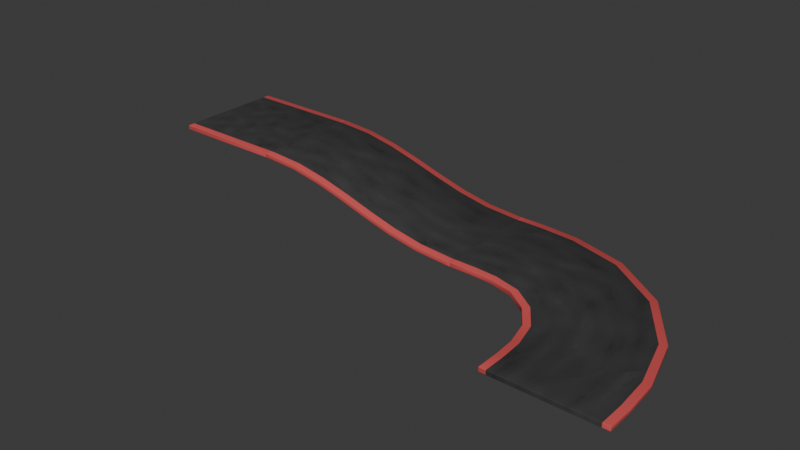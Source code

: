 # Source: track.blend  (saved by Blender 4.1.24; exported with 4.5.12 LTS)
import bpy
from mathutils import Matrix  # noqa: F401  (used for matrix-valued properties, if any)

bpy.ops.wm.read_factory_settings(use_empty=True)
scene = bpy.context.scene
scene.name = 'Scene'

# ---- collections
col_collection = bpy.data.collections.new('Collection'); scene.collection.children.link(col_collection)

# ---- images (referenced by path relative to the original .blend; pixels are not part of the script)
import os
ASSET_DIR = os.environ.get("B2B_ASSET_DIR", "")  # directory of the original .blend (textures are referenced by path, not embedded)
HERE = os.path.dirname(os.path.abspath(__file__))  # packed textures are extracted next to this script under _unpacked/

def load_image(name, relpath, width, height, colorspace="sRGB"):
    """Load a texture the original file referenced (path relative to the .blend, or extracted next to this script)."""
    p = next((c for c in (os.path.join(HERE, relpath), os.path.join(ASSET_DIR, relpath)) if relpath and os.path.exists(c)), "")
    if p:
        img = bpy.data.images.load(p, check_existing=True)
        img.name = name
    else:  # same state as the original file: an image datablock whose file is absent (Cycles renders it pink)
        img = bpy.data.images.new(name, width, height)
        img.source = "FILE"
        img.filepath = "//" + (relpath or name)
    img.colorspace_settings.name = colorspace
    return img
img_track_png = load_image('track.png', '_unpacked/track.8da2c765.png', 2048, 2048, 'sRGB')

# ---- materials (node trees are filled in below, after node groups)
mat_material = bpy.data.materials.new('Material')
mat_material.use_transparent_shadow = False

# ---- material node trees
mat_material.use_nodes = True; mat_material.node_tree.nodes.clear()
_N = mat_material.node_tree.nodes; _L = mat_material.node_tree.links
n0 = _N.new('ShaderNodeBsdfPrincipled'); n0.name = 'Principled BSDF'; n0.location = (10, 300)
n1 = _N.new('ShaderNodeOutputMaterial'); n1.name = 'Material Output'; n1.location = (300, 300)
n2 = _N.new('ShaderNodeTexImage'); n2.name = 'Image Texture'; n2.location = (-289, 287)
n2.image = img_track_png
_L.new(n0.outputs[0], n1.inputs[0])
_L.new(n2.outputs[0], n0.inputs[0])
n1.is_active_output = True

# ---- world
world_world = bpy.data.worlds.new('World'); scene.world = world_world
world_world.use_nodes = True; world_world.node_tree.nodes.clear()
_N = world_world.node_tree.nodes; _L = world_world.node_tree.links
n0 = _N.new('ShaderNodeOutputWorld'); n0.name = 'World Output'; n0.location = (300, 300)
n1 = _N.new('ShaderNodeBackground'); n1.name = 'Background'; n1.location = (10, 300)
n1.inputs[0].default_value = (0.05088, 0.05088, 0.05088, 1.0)
_L.new(n1.outputs[0], n0.inputs[0])
n0.is_active_output = True
world_world.color = (0.05088, 0.05088, 0.05088)
world_world.use_sun_shadow = False
world_world.sun_shadow_jitter_overblur = 0.0

# ---- meshes
me_cube_001 = bpy.data.meshes.new('Cube.001')
me_cube_001.from_pydata([(24.5, 12.5, 1.0), (24.5, 12.5, 0.0), (24.5, -12.5, 1.0), (24.5, -12.5, 0.0), (-0.5, 12.5, 1.0), (-0.5, 12.5, 0.0), (-0.5, -12.5, 1.0), (-0.5, -12.5, 0.0)], [], [(0, 4, 6, 2), (5, 1, 3, 7), (3, 2, 6, 7), (5, 4, 0, 1), (7, 6, 4, 5), (3, 1, 0, 2)])
me_cube_001.polygons.foreach_set('use_smooth', [True] * 6)
_uv = me_cube_001.uv_layers.new(name='UVMap')
_uv.uv.foreach_set('vector', [1.0, 0.0, 1.0, 1.0, 2.98e-08, 1.0, 0.0, 2.98e-08, 1.0, 1.0, 1.0, 0.0, 0.0, 2.98e-08, 2.98e-08, 1.0, 0.0, 2.98e-08, 0.0, 2.98e-08, 2.98e-08, 1.0, 2.98e-08, 1.0, 1.0, 1.0, 1.0, 1.0, 1.0, 0.0, 1.0, 0.0, 2.98e-08, 1.0, 2.98e-08, 1.0, 1.0, 1.0, 1.0, 1.0, 0.0, 2.98e-08, 1.0, 0.0, 1.0, 0.0, 0.0, 2.98e-08])
me_cube_001.materials.append(mat_material)
me_cube_001.use_mirror_vertex_groups = False
me_cube_001.update()
me_cube_001.normals_split_custom_set([tuple(v) for v in zip(*[iter([0.549, 0.591, 0.591, -0.5774, 0.5774, 0.5774, -0.5774, -0.5774, 0.5774, 0.591, -0.549, 0.591, -0.5774, 0.5774, -0.5774, 0.5872, 0.5945, -0.5494, 0.5945, -0.5494, -0.5872, -0.5774, -0.5774, -0.5774, 0.5945, -0.5494, -0.5872, 0.591, -0.549, 0.591, -0.5774, -0.5774, 0.5774, -0.5774, -0.5774, -0.5774, -0.5774, 0.5774, -0.5774, -0.5774, 0.5774, 0.5774, 0.549, 0.591, 0.591, 0.5872, 0.5945, -0.5494, -0.5774, -0.5774, -0.5774, -0.5774, -0.5774, 0.5774, -0.5774, 0.5774, 0.5774, -0.5774, 0.5774, -0.5774, 0.5945, -0.5494, -0.5872, 0.5872, 0.5945, -0.5494, 0.549, 0.591, 0.591, 0.591, -0.549, 0.591])] * 3)])
me_cube_007 = bpy.data.meshes.new('Cube.007')
me_cube_007.from_pydata([(0.5, 12.5, 1.0), (0.5, 12.5, 0.0), (0.5, -12.5, 1.0), (0.5, -12.5, 0.0), (-0.5, 12.5, 1.0), (-0.5, 12.5, 0.0), (-0.5, -12.5, 1.0), (-0.5, -12.5, 0.0), (49.5, 12.5, -8.0), (49.5, 12.5, -9.0), (49.5, -12.5, -8.0), (49.5, -12.5, -9.0), (48.5, 12.5, -8.0), (48.5, 12.5, -9.0), (48.5, -12.5, -8.0), (48.5, -12.5, -9.0), (7.901, -12.5, -0.4946), (14.71, -12.5, -1.772), (21.18, -12.5, -3.523), (27.55, -12.5, -5.438), (34.07, -12.5, -7.203), (40.97, -12.5, -8.497), (7.901, 12.5, -0.4946), (14.71, 12.5, -1.772), (21.18, 12.5, -3.523), (27.55, 12.5, -5.439), (34.07, 12.5, -7.203), (40.97, 12.5, -8.497), (8.027, 12.5, 0.4975), (14.93, 12.5, -0.7968), (21.45, 12.5, -2.562), (27.82, 12.5, -4.477), (34.29, 12.5, -6.228), (41.1, 12.5, -7.505), (41.1, -12.5, -7.505), (34.29, -12.5, -6.228), (27.82, -12.5, -4.477), (21.45, -12.5, -2.562), (14.93, -12.5, -0.7968), (8.027, -12.5, 0.4975)], [], [(0, 4, 6, 2), (5, 1, 3, 7), (3, 2, 6, 7), (5, 4, 0, 1), (7, 6, 4, 5), (12, 13, 27, 33), (8, 12, 14, 10), (13, 9, 11, 15), (11, 10, 14, 15), (13, 12, 8, 9), (14, 12, 33, 34), (11, 9, 8, 10), (13, 15, 21, 27), (15, 14, 34, 21), (27, 21, 20, 26), (26, 20, 19, 25), (25, 19, 18, 24), (24, 18, 17, 23), (23, 17, 16, 22), (22, 16, 3, 1), (33, 27, 26, 32), (32, 26, 25, 31), (31, 25, 24, 30), (30, 24, 23, 29), (29, 23, 22, 28), (28, 22, 1, 0), (34, 33, 32, 35), (35, 32, 31, 36), (36, 31, 30, 37), (37, 30, 29, 38), (38, 29, 28, 39), (39, 28, 0, 2), (21, 34, 35, 20), (20, 35, 36, 19), (19, 36, 37, 18), (18, 37, 38, 17), (17, 38, 39, 16), (16, 39, 2, 3)])
me_cube_007.polygons.foreach_set('use_smooth', [True] * 38)
_uv = me_cube_007.uv_layers.new(name='UVMap')
_uv.uv.foreach_set('vector', [1.0, 0.98, 1.0, 1.0, 5.96e-08, 1.0, 5.96e-08, 0.98, 1.0, 1.0, 1.0, 0.98, 5.96e-08, 0.98, 5.96e-08, 1.0, 5.96e-08, 0.98, 5.96e-08, 0.98, 5.96e-08, 1.0, 5.96e-08, 1.0, 1.0, 1.0, 1.0, 1.0, 1.0, 0.98, 1.0, 0.98, 5.96e-08, 1.0, 5.96e-08, 1.0, 1.0, 1.0, 1.0, 1.0, 1.0, 0.02, 1.0, 0.02, 1.0, 0.1705, 1.0, 0.168, 1.0, 0.0, 1.0, 0.02, 0.0, 0.02, 0.0, 0.0, 1.0, 0.02, 1.0, 0.0, 0.0, 0.0, 0.0, 0.02, 0.0, 0.0, 0.0, 0.0, 0.0, 0.02, 0.0, 0.02, 1.0, 0.02, 1.0, 0.02, 1.0, 0.0, 1.0, 0.0, 0.0, 0.02, 1.0, 0.02, 1.0, 0.168, 0.0, 0.168, 0.0, 0.0, 1.0, 0.0, 1.0, 0.0, 0.0, 0.0, 1.0, 0.02, 0.0, 0.02, 5.96e-08, 0.1705, 1.0, 0.1705, 0.0, 0.02, 0.0, 0.02, 0.0, 0.168, 5.96e-08, 0.1705, 1.0, 0.1705, 5.96e-08, 0.1705, 5.96e-08, 0.3087, 1.0, 0.3087, 1.0, 0.3087, 5.96e-08, 0.3087, 0.0, 0.439, 1.0, 0.439, 1.0, 0.439, 0.0, 0.439, 2.98e-08, 0.5665, 1.0, 0.5665, 1.0, 0.5665, 2.98e-08, 0.5665, 2.98e-08, 0.6958, 1.0, 0.6958, 1.0, 0.6958, 2.98e-08, 0.6958, 2.98e-08, 0.832, 1.0, 0.832, 1.0, 0.832, 2.98e-08, 0.832, 5.96e-08, 0.98, 1.0, 0.98, 1.0, 0.168, 1.0, 0.1705, 1.0, 0.3087, 1.0, 0.3042, 1.0, 0.3042, 1.0, 0.3087, 1.0, 0.439, 1.0, 0.4335, 1.0, 0.4335, 1.0, 0.439, 1.0, 0.5665, 1.0, 0.561, 1.0, 0.561, 1.0, 0.5665, 1.0, 0.6958, 1.0, 0.6913, 1.0, 0.6913, 1.0, 0.6958, 1.0, 0.832, 1.0, 0.8295, 1.0, 0.8295, 1.0, 0.832, 1.0, 0.98, 1.0, 0.98, 0.0, 0.168, 1.0, 0.168, 1.0, 0.3042, 5.96e-08, 0.3042, 5.96e-08, 0.3042, 1.0, 0.3042, 1.0, 0.4335, 5.96e-08, 0.4335, 5.96e-08, 0.4335, 1.0, 0.4335, 1.0, 0.561, 2.98e-08, 0.561, 2.98e-08, 0.561, 1.0, 0.561, 1.0, 0.6913, 2.98e-08, 0.6913, 2.98e-08, 0.6913, 1.0, 0.6913, 1.0, 0.8295, 2.98e-08, 0.8295, 2.98e-08, 0.8295, 1.0, 0.8295, 1.0, 0.98, 5.96e-08, 0.98, 5.96e-08, 0.1705, 0.0, 0.168, 5.96e-08, 0.3042, 5.96e-08, 0.3087, 5.96e-08, 0.3087, 5.96e-08, 0.3042, 5.96e-08, 0.4335, 0.0, 0.439, 0.0, 0.439, 5.96e-08, 0.4335, 2.98e-08, 0.561, 2.98e-08, 0.5665, 2.98e-08, 0.5665, 2.98e-08, 0.561, 2.98e-08, 0.6913, 2.98e-08, 0.6958, 2.98e-08, 0.6958, 2.98e-08, 0.6913, 2.98e-08, 0.8295, 2.98e-08, 0.832, 2.98e-08, 0.832, 2.98e-08, 0.8295, 5.96e-08, 0.98, 5.96e-08, 0.98])
me_cube_007.materials.append(mat_material)
me_cube_007.use_mirror_vertex_groups = False
me_cube_007.update()
me_cube_007.normals_split_custom_set([tuple(v) for v in zip(*[iter([-0.007234, 0.6999, 0.7142, -0.5774, 0.5774, 0.5774, -0.5774, -0.5774, 0.5774, 0.02452, -0.6772, 0.7354, -0.5774, 0.5774, -0.5774, 0.000984, 0.7277, -0.6859, -0.004228, -0.698, -0.7161, -0.5774, -0.5774, -0.5774, -0.004228, -0.698, -0.7161, 0.02452, -0.6772, 0.7354, -0.5774, -0.5774, 0.5774, -0.5774, -0.5774, -0.5774, -0.5774, 0.5774, -0.5774, -0.5774, 0.5774, 0.5774, -0.007234, 0.6999, 0.7142, 0.000984, 0.7277, -0.6859, -0.5774, -0.5774, -0.5774, -0.5774, -0.5774, 0.5774, -0.5774, 0.5774, 0.5774, -0.5774, 0.5774, -0.5774, 0.02333, 0.7147, 0.6991, -0.02381, 0.6997, -0.7141, -0.07717, 0.6891, -0.7206, 0.1023, 0.7202, 0.6862, 0.549, 0.591, 0.591, 0.02333, 0.7147, 0.6991, 0.02333, -0.7147, 0.6991, 0.591, -0.549, 0.591, -0.02381, 0.6997, -0.7141, 0.5872, 0.5945, -0.5494, 0.5945, -0.5494, -0.5872, -0.02381, -0.6997, -0.7141, 0.5945, -0.5494, -0.5872, 0.591, -0.549, 0.591, 0.02333, -0.7147, 0.6991, -0.02381, -0.6997, -0.7141, -0.02381, 0.6997, -0.7141, 0.02333, 0.7147, 0.6991, 0.549, 0.591, 0.591, 0.5872, 0.5945, -0.5494, 0.02333, -0.7147, 0.6991, 0.02333, 0.7147, 0.6991, 0.1023, 0.7202, 0.6862, 0.1023, -0.7202, 0.6862, 0.5945, -0.5494, -0.5872, 0.5872, 0.5945, -0.5494, 0.549, 0.591, 0.591, 0.591, -0.549, 0.591, -0.02381, 0.6997, -0.7141, -0.02381, -0.6997, -0.7141, -0.07716, -0.6891, -0.7205, -0.07717, 0.6891, -0.7206, -0.02381, -0.6997, -0.7141, 0.02333, -0.7147, 0.6991, 0.1023, -0.7202, 0.6862, -0.07716, -0.6891, -0.7205, -0.07717, 0.6891, -0.7206, -0.07716, -0.6891, -0.7205, -0.147, -0.6935, -0.7053, -0.1679, 0.6881, -0.7059, -0.1679, 0.6881, -0.7059, -0.147, -0.6935, -0.7053, -0.183, -0.6992, -0.6911, -0.204, 0.694, -0.6904, -0.204, 0.694, -0.6904, -0.183, -0.6992, -0.6911, -0.1814, -0.7055, -0.6851, -0.2025, 0.7005, -0.6843, -0.2025, 0.7005, -0.6843, -0.1814, -0.7055, -0.6851, -0.1433, -0.7114, -0.688, -0.1646, 0.7066, -0.6882, -0.1646, 0.7066, -0.6882, -0.1433, -0.7114, -0.688, -0.07418, -0.7161, -0.6941, -0.09547, 0.7113, -0.6963, -0.09547, 0.7113, -0.6963, -0.07418, -0.7161, -0.6941, -0.004228, -0.698, -0.7161, 0.000984, 0.7277, -0.6859, 0.1023, 0.7202, 0.6862, -0.07717, 0.6891, -0.7206, -0.1679, 0.6881, -0.7059, 0.1706, 0.7157, 0.6772, 0.1706, 0.7157, 0.6772, -0.1679, 0.6881, -0.7059, -0.204, 0.694, -0.6904, 0.2081, 0.71, 0.6727, 0.2081, 0.71, 0.6727, -0.204, 0.694, -0.6904, -0.2025, 0.7005, -0.6843, 0.2098, 0.704, 0.6785, 0.2098, 0.704, 0.6785, -0.2025, 0.7005, -0.6843, -0.1646, 0.7066, -0.6882, 0.1746, 0.6985, 0.6939, 0.1746, 0.6985, 0.6939, -0.1646, 0.7066, -0.6882, -0.09547, 0.7113, -0.6963, 0.1058, 0.6944, 0.7118, 0.1058, 0.6944, 0.7118, -0.09547, 0.7113, -0.6963, 0.000984, 0.7277, -0.6859, -0.007234, 0.6999, 0.7142, 0.1023, -0.7202, 0.6862, 0.1023, 0.7202, 0.6862, 0.1706, 0.7157, 0.6772, 0.1706, -0.7157, 0.6772, 0.1706, -0.7157, 0.6772, 0.1706, 0.7157, 0.6772, 0.2081, 0.71, 0.6727, 0.2081, -0.71, 0.6727, 0.2081, -0.71, 0.6727, 0.2081, 0.71, 0.6727, 0.2098, 0.704, 0.6785, 0.2098, -0.704, 0.6785, 0.2098, -0.704, 0.6785, 0.2098, 0.704, 0.6785, 0.1746, 0.6985, 0.6939, 0.1746, -0.6985, 0.6939, 0.1746, -0.6985, 0.6939, 0.1746, 0.6985, 0.6939, 0.1058, 0.6944, 0.7118, 0.1058, -0.6944, 0.7118, 0.1058, -0.6944, 0.7118, 0.1058, 0.6944, 0.7118, -0.007234, 0.6999, 0.7142, 0.02452, -0.6772, 0.7354, -0.07716, -0.6891, -0.7205, 0.1023, -0.7202, 0.6862, 0.1706, -0.7157, 0.6772, -0.147, -0.6935, -0.7053, -0.147, -0.6935, -0.7053, 0.1706, -0.7157, 0.6772, 0.2081, -0.71, 0.6727, -0.183, -0.6992, -0.6911, -0.183, -0.6992, -0.6911, 0.2081, -0.71, 0.6727, 0.2098, -0.704, 0.6785, -0.1814, -0.7055, -0.6851, -0.1814, -0.7055, -0.6851, 0.2098, -0.704, 0.6785, 0.1746, -0.6985, 0.6939, -0.1433, -0.7114, -0.688, -0.1433, -0.7114, -0.688, 0.1746, -0.6985, 0.6939, 0.1058, -0.6944, 0.7118, -0.07418, -0.7161, -0.6941, -0.07418, -0.7161, -0.6941, 0.1058, -0.6944, 0.7118, 0.02452, -0.6772, 0.7354, -0.004228, -0.698, -0.7161])] * 3)])
me_cube_010 = bpy.data.meshes.new('Cube.010')
me_cube_010.from_pydata([(-0.5, -12.5, 1.0), (-0.5, -12.5, 0.0), (24.5, -37.5, 1.0), (24.5, -37.5, 0.0), (24.5, -32.5, 1.0), (24.5, -32.5, 0.0), (4.5, -12.5, 1.0), (4.5, -12.5, 0.0), (9.332, -12.78, 5.96e-08), (24.22, -27.67, 5.96e-08), (14.78, -14.16, 8.941e-08), (19.52, -17.48, 1.192e-07), (22.84, -22.22, 8.941e-08), (24.22, -27.67, 1.0), (9.332, -12.78, 1.0), (22.84, -22.22, 1.0), (19.52, -17.48, 1.0), (14.78, -14.16, 1.0), (-0.5, 12.5, 0.0), (-0.5, 12.5, 1.0), (49.5, -37.5, 1.0), (49.5, -37.5, 0.0), (49.49, -31.77, 1.0), (49.49, -31.77, 2.387e-05), (5.225, 12.49, 1.699e-06), (5.225, 12.49, 1.0), (13.15, 11.93, 2.84e-05), (25.19, 8.565, 9.093e-05), (37.2, 0.1979, 0.0001435), (45.56, -11.81, 0.0001503), (48.93, -23.85, 9.382e-05), (25.19, 8.565, 1.0), (13.15, 11.93, 1.0), (37.2, 0.198, 1.0), (45.56, -11.81, 1.0), (48.93, -23.85, 1.0)], [], [(15, 13, 35, 34), (8, 7, 24, 26), (11, 10, 27, 28), (16, 15, 34, 33), (4, 2, 20, 22), (7, 1, 18, 24), (13, 4, 22, 35), (3, 5, 23, 21), (20, 21, 23, 22), (18, 19, 25, 24), (30, 35, 22, 23), (26, 32, 31, 27), (27, 31, 33, 28), (28, 33, 34, 29), (29, 34, 35, 30), (24, 25, 32, 26), (14, 17, 31, 32), (6, 14, 32, 25), (1, 0, 19, 18), (12, 11, 28, 29), (5, 9, 30, 23), (10, 8, 26, 27), (2, 3, 21, 20), (17, 16, 33, 31), (0, 6, 25, 19), (9, 12, 29, 30), (1, 7, 6, 0), (7, 8, 14, 6), (8, 10, 17, 14), (10, 11, 16, 17), (11, 12, 15, 16), (12, 9, 13, 15), (9, 5, 4, 13), (5, 3, 2, 4)])
me_cube_010.polygons.foreach_set('use_smooth', [True] * 34)
_uv = me_cube_010.uv_layers.new(name='UVMap')
_uv.uv.foreach_set('vector', [2.98e-08, 0.3411, 2.98e-08, 0.2506, 1.0, -0.08267, 1.0, 0.1221, 2.98e-08, 0.6696, 2.98e-08, 0.7479, 1.0, 1.054, 1.0, 0.9243, 2.98e-08, 0.4525, 2.98e-08, 0.5679, 1.0, 0.6957, 1.0, 0.4039, 2.98e-08, 0.4525, 2.98e-08, 0.3411, 1.0, 0.1221, 1.0, 0.4039, 2.98e-08, 0.1849, 2.98e-08, 0.1214, 1.0, -0.2649, 1.0, -0.1921, 2.98e-08, 0.7479, 2.98e-08, 0.8251, 1.0, 1.143, 1.0, 1.054, 2.98e-08, 0.2506, 2.98e-08, 0.1849, 1.0, -0.1921, 1.0, -0.08267, 2.98e-08, 0.1214, 2.98e-08, 0.1849, 1.0, -0.1921, 1.0, -0.2649, 1.0, -0.2649, 1.0, -0.2649, 1.0, -0.1921, 1.0, -0.1921, 1.0, 1.143, 1.0, 1.143, 1.0, 1.054, 1.0, 1.054, 1.0, -0.08267, 1.0, -0.08267, 1.0, -0.1921, 1.0, -0.1921, 1.0, 0.9243, 1.0, 0.9243, 1.0, 0.6957, 1.0, 0.6957, 1.0, 0.6957, 1.0, 0.6957, 1.0, 0.4039, 1.0, 0.4039, 1.0, 0.4039, 1.0, 0.4039, 1.0, 0.1221, 1.0, 0.1221, 1.0, 0.1221, 1.0, 0.1221, 1.0, -0.08267, 1.0, -0.08267, 1.0, 1.054, 1.0, 1.054, 1.0, 0.9243, 1.0, 0.9243, 2.98e-08, 0.6696, 2.98e-08, 0.5679, 1.0, 0.6957, 1.0, 0.9243, 2.98e-08, 0.7479, 2.98e-08, 0.6696, 1.0, 0.9243, 1.0, 1.054, 2.98e-08, 0.8251, 2.98e-08, 0.8251, 1.0, 1.143, 1.0, 1.143, 2.98e-08, 0.3411, 2.98e-08, 0.4525, 1.0, 0.4039, 1.0, 0.1221, 2.98e-08, 0.1849, 2.98e-08, 0.2506, 1.0, -0.08267, 1.0, -0.1921, 2.98e-08, 0.5679, 2.98e-08, 0.6696, 1.0, 0.9243, 1.0, 0.6957, 2.98e-08, 0.1214, 2.98e-08, 0.1214, 1.0, -0.2649, 1.0, -0.2649, 2.98e-08, 0.5679, 2.98e-08, 0.4525, 1.0, 0.4039, 1.0, 0.6957, 2.98e-08, 0.8251, 2.98e-08, 0.7479, 1.0, 1.054, 1.0, 1.143, 2.98e-08, 0.2506, 2.98e-08, 0.3411, 1.0, 0.1221, 1.0, -0.08267, 2.98e-08, 0.8251, 2.98e-08, 0.7479, 2.98e-08, 0.7479, 2.98e-08, 0.8251, 2.98e-08, 0.7479, 2.98e-08, 0.6696, 2.98e-08, 0.6696, 2.98e-08, 0.7479, 2.98e-08, 0.6696, 2.98e-08, 0.5679, 2.98e-08, 0.5679, 2.98e-08, 0.6696, 2.98e-08, 0.5679, 2.98e-08, 0.4525, 2.98e-08, 0.4525, 2.98e-08, 0.5679, 2.98e-08, 0.4525, 2.98e-08, 0.3411, 2.98e-08, 0.3411, 2.98e-08, 0.4525, 2.98e-08, 0.3411, 2.98e-08, 0.2506, 2.98e-08, 0.2506, 2.98e-08, 0.3411, 2.98e-08, 0.2506, 2.98e-08, 0.1849, 2.98e-08, 0.1849, 2.98e-08, 0.2506, 2.98e-08, 0.1849, 2.98e-08, 0.1214, 2.98e-08, 0.1214, 2.98e-08, 0.1849])
me_cube_010.materials.append(mat_material)
me_cube_010.use_mirror_vertex_groups = False
me_cube_010.update()
me_cube_010.normals_split_custom_set([tuple(v) for v in zip(*[iter([0.07536, 0.934, -0.3492, -0.4621, -0.07145, -0.884, 0.7177, 0.1244, 0.6852, 0.6704, 0.316, 0.6713, -0.8566, -0.1268, 0.5001, -0.9104, 0.3812, -0.1609, 0.5859, 0.559, -0.5867, 0.1244, 0.7177, -0.6852, -0.2284, -0.09687, 0.9687, -0.2822, 0.9555, 0.08541, 0.316, 0.6704, -0.6713, 0.5252, 0.5252, -0.6696, 0.2402, -0.8994, 0.3651, 0.07536, 0.934, -0.3492, 0.6704, 0.316, 0.6713, 0.5252, 0.5252, 0.6696, -0.1718, 0.8795, -0.4438, -0.3694, 0.1133, 0.9223, 0.5439, 0.6378, 0.5454, 0.2042, 0.01334, 0.9788, -0.9104, 0.3812, -0.1609, 0.5279, -0.8476, 0.05395, 0.6556, 0.5331, -0.5347, 0.5859, 0.559, -0.5867, -0.4621, -0.07145, -0.884, -0.1718, 0.8795, -0.4438, 0.2042, 0.01334, 0.9788, 0.7177, 0.1244, 0.6852, -0.1522, 0.1537, 0.9763, -0.4928, 0.71, 0.5031, 0.6053, -0.5324, -0.5917, -0.6321, -0.5477, -0.5481, 0.5439, 0.6378, 0.5454, -0.6321, -0.5477, -0.5481, 0.6053, -0.5324, -0.5917, 0.2042, 0.01334, 0.9788, 0.6556, 0.5331, -0.5347, 0.6556, 0.5331, 0.5347, 0.03587, 0.9843, 0.1729, 0.5859, 0.559, -0.5867, 0.7177, 0.1244, -0.6852, 0.7177, 0.1244, 0.6852, 0.2042, 0.01334, 0.9788, 0.6053, -0.5324, -0.5917, 0.1244, 0.7177, -0.6852, 0.1244, 0.7177, 0.6852, 0.316, 0.6704, 0.6713, 0.316, 0.6704, -0.6713, 0.316, 0.6704, -0.6713, 0.316, 0.6704, 0.6713, 0.5252, 0.5252, 0.6696, 0.5252, 0.5252, -0.6696, 0.5252, 0.5252, -0.6696, 0.5252, 0.5252, 0.6696, 0.6704, 0.316, 0.6713, 0.6705, 0.316, -0.6713, 0.6705, 0.316, -0.6713, 0.6704, 0.316, 0.6713, 0.7177, 0.1244, 0.6852, 0.7177, 0.1244, -0.6852, 0.5859, 0.559, -0.5867, 0.03587, 0.9843, 0.1729, 0.1244, 0.7177, 0.6852, 0.1244, 0.7177, -0.6852, -0.9396, 0.3292, -0.09389, -0.1026, -0.2239, -0.9692, 0.316, 0.6704, 0.6713, 0.1244, 0.7177, 0.6852, -0.9739, 0.1853, -0.131, -0.9396, 0.3292, -0.09389, 0.1244, 0.7177, 0.6852, 0.03587, 0.9843, 0.1729, 0.5279, -0.8476, 0.05395, -0.499, 0.7085, 0.499, 0.6556, 0.5331, 0.5347, 0.6556, 0.5331, -0.5347, -0.0578, -0.3558, 0.9328, -0.2284, -0.09687, 0.9687, 0.5252, 0.5252, -0.6696, 0.6705, 0.316, -0.6713, -0.4928, 0.71, 0.5031, -0.3849, 0.5778, 0.7197, 0.7177, 0.1244, -0.6852, 0.6053, -0.5324, -0.5917, -0.2822, 0.9555, 0.08541, -0.8566, -0.1268, 0.5001, 0.1244, 0.7177, -0.6852, 0.316, 0.6704, -0.6713, -0.3694, 0.1133, 0.9223, -0.1522, 0.1537, 0.9763, -0.6321, -0.5477, -0.5481, 0.5439, 0.6378, 0.5454, -0.1026, -0.2239, -0.9692, 0.2402, -0.8994, 0.3651, 0.5252, 0.5252, 0.6696, 0.316, 0.6704, 0.6713, -0.499, 0.7085, 0.499, -0.9739, 0.1853, -0.131, 0.03587, 0.9843, 0.1729, 0.6556, 0.5331, 0.5347, -0.3849, 0.5778, 0.7197, -0.0578, -0.3558, 0.9328, 0.6705, 0.316, -0.6713, 0.7177, 0.1244, -0.6852, 0.5279, -0.8476, 0.05395, -0.9104, 0.3812, -0.1609, -0.9739, 0.1853, -0.131, -0.499, 0.7085, 0.499, -0.9104, 0.3812, -0.1609, -0.8566, -0.1268, 0.5001, -0.9396, 0.3292, -0.09389, -0.9739, 0.1853, -0.131, -0.8566, -0.1268, 0.5001, -0.2822, 0.9555, 0.08541, -0.1026, -0.2239, -0.9692, -0.9396, 0.3292, -0.09389, -0.2822, 0.9555, 0.08541, -0.2284, -0.09687, 0.9687, 0.2402, -0.8994, 0.3651, -0.1026, -0.2239, -0.9692, -0.2284, -0.09687, 0.9687, -0.0578, -0.3558, 0.9328, 0.07536, 0.934, -0.3492, 0.2402, -0.8994, 0.3651, -0.0578, -0.3558, 0.9328, -0.3849, 0.5778, 0.7197, -0.4621, -0.07145, -0.884, 0.07536, 0.934, -0.3492, -0.3849, 0.5778, 0.7197, -0.4928, 0.71, 0.5031, -0.1718, 0.8795, -0.4438, -0.4621, -0.07145, -0.884, -0.4928, 0.71, 0.5031, -0.1522, 0.1537, 0.9763, -0.3694, 0.1133, 0.9223, -0.1718, 0.8795, -0.4438])] * 3)])

# ---- objects
ob_straightpiece = bpy.data.objects.new('StraightPiece', me_cube_001)
ob_slopepiece = bpy.data.objects.new('SlopePiece', me_cube_007)
ob_turnpiece = bpy.data.objects.new('TurnPiece', me_cube_010)

# ---- transforms, parenting, visibility, modifiers, constraints
ob_straightpiece.location = (0.0, 0.0, 0.0)
ob_straightpiece.lock_rotations_4d = False
ob_straightpiece.empty_display_type = 'ARROWS'
ob_straightpiece.lineart.crease_threshold = 0.0
_m = ob_straightpiece.modifiers.new('Bevel', 'BEVEL')
_m.segments = 2
_m.harden_normals = True
ob_slopepiece.location = (25.0, 0.0, 0.0)
ob_slopepiece.lock_rotations_4d = False
ob_slopepiece.empty_display_type = 'ARROWS'
ob_slopepiece.lineart.crease_threshold = 0.0
_m = ob_slopepiece.modifiers.new('Bevel', 'BEVEL')
_m.segments = 2
_m.harden_normals = True
ob_turnpiece.location = (75.0, 0.0, -9.0)
ob_turnpiece.lock_rotations_4d = False
ob_turnpiece.empty_display_type = 'ARROWS'
ob_turnpiece.lineart.crease_threshold = 0.0
_m = ob_turnpiece.modifiers.new('Bevel', 'BEVEL')
_m.segments = 2
_m.harden_normals = True

# ---- collection membership
col_collection.objects.link(ob_straightpiece)
col_collection.objects.link(ob_slopepiece)
col_collection.objects.link(ob_turnpiece)

# ---- scene / render settings (as saved in the file)
scene.frame_start = 1; scene.frame_end = 250; scene.frame_set(1)
scene.render.engine = 'BLENDER_EEVEE_NEXT'
scene.cycles.sampling_pattern = 'TABULATED_SOBOL'
scene.eevee.ray_tracing_options.trace_max_roughness = 0.0
bpy.context.view_layer.update()

# ---- added for rendering (the .blend has no active camera and no usable light): camera, sun
cam_auto = bpy.data.cameras.new('AutoCamera')
cam_auto.lens = 50.0
cam_auto.sensor_width = 36.0
cam_auto.clip_end = 2192.08
ob_auto_camera = bpy.data.objects.new('AutoCamera', cam_auto)
scene.collection.objects.link(ob_auto_camera)
ob_auto_camera.location = (186.905, -162.386, 95.9241)
ob_auto_camera.rotation_euler = (1.09748, -7.21219e-08, 0.694738)
scene.camera = ob_auto_camera
light_auto_sun = bpy.data.lights.new('AutoSun', 'SUN')
light_auto_sun.energy = 3.0
light_auto_sun.angle = 0.0523599
ob_auto_sun = bpy.data.objects.new('AutoSun', light_auto_sun)
scene.collection.objects.link(ob_auto_sun)
ob_auto_sun.rotation_euler = (0.872665, 0.174533, 0.523599)
bpy.context.view_layer.update()
